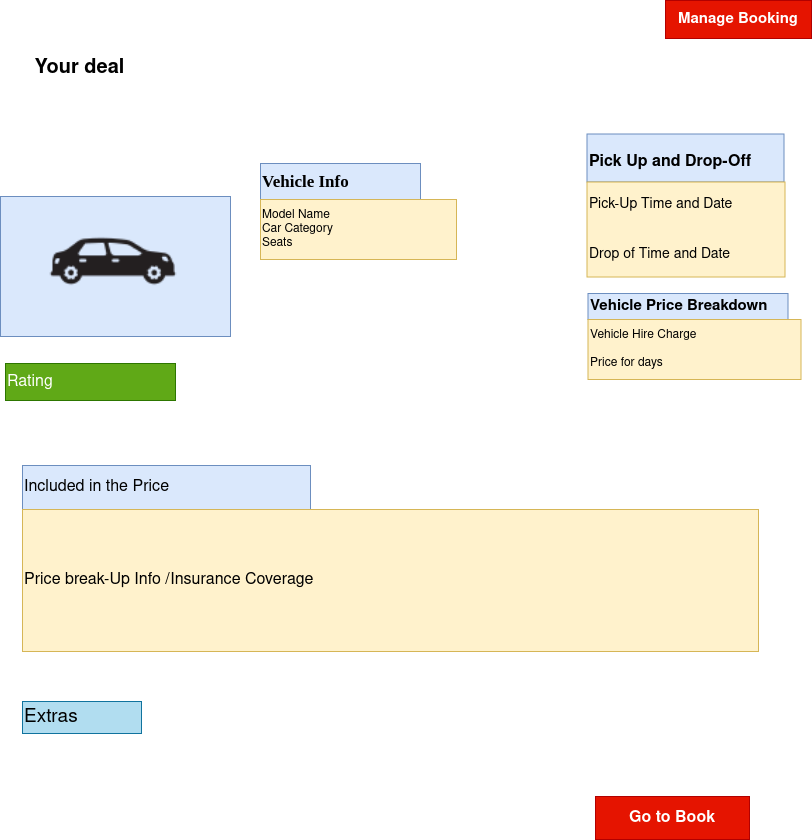

The diagram above was exported from draw.io. Its source (the exported page's mxGraphModel, read from the mxfile embedded in the PNG):
<mxGraphModel dx="991" dy="579" grid="0" gridSize="10" guides="1" tooltips="1" connect="1" arrows="1" fold="1" page="1" pageScale="1" pageWidth="850" pageHeight="1100" background="#FFFFFF" math="0" shadow="0">
  <root>
    <mxCell id="0" />
    <mxCell id="1" parent="0" />
    <mxCell id="ktBNkaMkmdWzDWVX2hHn-10" value="" style="rounded=0;whiteSpace=wrap;html=1;fillColor=#dae8fc;strokeColor=#6c8ebf;" vertex="1" parent="1">
      <mxGeometry x="27" y="206" width="230" height="140" as="geometry" />
    </mxCell>
    <mxCell id="ktBNkaMkmdWzDWVX2hHn-11" value="" style="shape=image;html=1;verticalAlign=top;verticalLabelPosition=bottom;labelBackgroundColor=#ffffff;imageAspect=0;aspect=fixed;image=https://cdn4.iconfinder.com/data/icons/transportation-190/1000/transport_automobile_auto_sedan_car_transportation_vehicle-128.png;flipH=1;" vertex="1" parent="1">
      <mxGeometry x="49" y="181" width="180" height="180" as="geometry" />
    </mxCell>
    <mxCell id="ktBNkaMkmdWzDWVX2hHn-13" value="&lt;div align=&quot;left&quot;&gt;&lt;font style=&quot;font-size: 17px;&quot; face=&quot;Times New Roman&quot;&gt;&lt;b style=&quot;&quot;&gt;Vehicle Info&lt;/b&gt;&lt;/font&gt;&lt;br&gt;&lt;/div&gt;" style="rounded=0;whiteSpace=wrap;html=1;align=left;fillColor=#dae8fc;strokeColor=#6c8ebf;" vertex="1" parent="1">
      <mxGeometry x="287" y="173" width="160" height="36" as="geometry" />
    </mxCell>
    <mxCell id="ktBNkaMkmdWzDWVX2hHn-15" value="&lt;div align=&quot;left&quot;&gt;Model Name&lt;/div&gt;&lt;div align=&quot;left&quot;&gt;Car Category&lt;/div&gt;&lt;div align=&quot;left&quot;&gt;Seats&lt;br&gt;&lt;/div&gt;" style="rounded=0;whiteSpace=wrap;html=1;align=left;fillColor=#fff2cc;strokeColor=#d6b656;" vertex="1" parent="1">
      <mxGeometry x="287" y="209" width="196" height="60" as="geometry" />
    </mxCell>
    <mxCell id="ktBNkaMkmdWzDWVX2hHn-22" value="&lt;div style=&quot;font-size: 16px;&quot; align=&quot;left&quot;&gt;&lt;h1&gt;&lt;b&gt;&lt;font style=&quot;font-size: 16px;&quot;&gt;Pick Up and Drop-Off&lt;br&gt;&lt;/font&gt;&lt;/b&gt;&lt;/h1&gt;&lt;/div&gt;" style="rounded=0;whiteSpace=wrap;html=1;align=left;fillColor=#dae8fc;strokeColor=#6c8ebf;" vertex="1" parent="1">
      <mxGeometry x="613.5" y="143.5" width="197" height="48" as="geometry" />
    </mxCell>
    <mxCell id="ktBNkaMkmdWzDWVX2hHn-24" value="&lt;div style=&quot;font-size: 14px;&quot; align=&quot;left&quot;&gt;&lt;font style=&quot;font-size: 14px;&quot;&gt;Pick-Up Time and Date&lt;/font&gt;&lt;/div&gt;&lt;div style=&quot;font-size: 14px;&quot; align=&quot;left&quot;&gt;&lt;font style=&quot;font-size: 14px;&quot;&gt;&lt;br&gt;&lt;/font&gt;&lt;/div&gt;&lt;div style=&quot;font-size: 14px;&quot; align=&quot;left&quot;&gt;&lt;font style=&quot;font-size: 14px;&quot;&gt;&lt;br&gt;&lt;/font&gt;&lt;/div&gt;&lt;div style=&quot;font-size: 14px;&quot; align=&quot;left&quot;&gt;&lt;font style=&quot;font-size: 14px;&quot;&gt;Drop of Time and Date&lt;font style=&quot;font-size: 14px;&quot;&gt;&lt;br&gt;&lt;/font&gt;&lt;/font&gt;&lt;/div&gt;" style="rounded=0;whiteSpace=wrap;html=1;align=left;fillColor=#fff2cc;strokeColor=#d6b656;" vertex="1" parent="1">
      <mxGeometry x="613.5" y="191.5" width="198" height="95" as="geometry" />
    </mxCell>
    <mxCell id="ktBNkaMkmdWzDWVX2hHn-27" value="&lt;div align=&quot;left&quot;&gt;&lt;font style=&quot;font-size: 15px;&quot;&gt;&lt;b&gt;Vehicle Price Breakdown&lt;/b&gt;&lt;/font&gt;&lt;/div&gt;" style="rounded=0;whiteSpace=wrap;html=1;align=left;fillColor=#dae8fc;strokeColor=#6c8ebf;" vertex="1" parent="1">
      <mxGeometry x="614.5" y="303" width="200" height="26" as="geometry" />
    </mxCell>
    <mxCell id="ktBNkaMkmdWzDWVX2hHn-29" value="&lt;div align=&quot;left&quot;&gt;Vehicle Hire Charge&lt;/div&gt;&lt;div align=&quot;left&quot;&gt;&amp;nbsp;&amp;nbsp;&amp;nbsp; &lt;br&gt;&lt;/div&gt;&lt;div align=&quot;left&quot;&gt;Price for days&lt;br&gt;&lt;/div&gt;" style="rounded=0;whiteSpace=wrap;html=1;align=left;fillColor=#fff2cc;strokeColor=#d6b656;" vertex="1" parent="1">
      <mxGeometry x="614.5" y="329" width="213" height="60" as="geometry" />
    </mxCell>
    <mxCell id="ktBNkaMkmdWzDWVX2hHn-30" value="&lt;font style=&quot;font-size: 15px;&quot;&gt;&lt;b&gt;Manage Booking&lt;/b&gt;&lt;/font&gt;" style="rounded=0;whiteSpace=wrap;html=1;fillColor=#e51400;strokeColor=#B20000;fontColor=#ffffff;" vertex="1" parent="1">
      <mxGeometry x="692" y="10" width="146" height="38" as="geometry" />
    </mxCell>
    <mxCell id="ktBNkaMkmdWzDWVX2hHn-32" value="&lt;b&gt;&lt;font style=&quot;font-size: 20px;&quot;&gt;Your deal&lt;/font&gt;&lt;/b&gt;" style="text;html=1;align=center;verticalAlign=middle;resizable=0;points=[];autosize=1;strokeColor=none;fillColor=none;" vertex="1" parent="1">
      <mxGeometry x="52" y="60" width="108" height="36" as="geometry" />
    </mxCell>
    <mxCell id="ktBNkaMkmdWzDWVX2hHn-33" value="&lt;div align=&quot;left&quot;&gt;&lt;font style=&quot;font-size: 16px;&quot;&gt;Rating&lt;/font&gt;&lt;/div&gt;" style="rounded=0;whiteSpace=wrap;html=1;align=left;fillColor=#60a917;strokeColor=#2D7600;fontColor=#ffffff;" vertex="1" parent="1">
      <mxGeometry x="32" y="373" width="170" height="37" as="geometry" />
    </mxCell>
    <mxCell id="ktBNkaMkmdWzDWVX2hHn-34" value="&lt;div style=&quot;font-size: 13px;&quot; align=&quot;left&quot;&gt;&lt;font style=&quot;font-size: 16px;&quot;&gt;Included in the Price&lt;/font&gt;&lt;/div&gt;" style="rounded=0;whiteSpace=wrap;html=1;align=left;fillColor=#dae8fc;strokeColor=#6c8ebf;" vertex="1" parent="1">
      <mxGeometry x="49" y="475" width="288" height="44" as="geometry" />
    </mxCell>
    <mxCell id="ktBNkaMkmdWzDWVX2hHn-35" value="&lt;div style=&quot;font-size: 13px;&quot; align=&quot;left&quot;&gt;&lt;font style=&quot;font-size: 16px;&quot;&gt;Price break-Up Info /Insurance Coverage &lt;br&gt;&lt;/font&gt;&lt;/div&gt;" style="rounded=0;whiteSpace=wrap;html=1;align=left;fillColor=#fff2cc;strokeColor=#d6b656;" vertex="1" parent="1">
      <mxGeometry x="49" y="519" width="736" height="142" as="geometry" />
    </mxCell>
    <mxCell id="ktBNkaMkmdWzDWVX2hHn-36" value="&lt;div align=&quot;left&quot;&gt;&lt;font style=&quot;font-size: 19px;&quot;&gt;Extras&lt;/font&gt;&lt;/div&gt;" style="rounded=0;whiteSpace=wrap;html=1;align=left;fillColor=#b1ddf0;strokeColor=#10739e;" vertex="1" parent="1">
      <mxGeometry x="49" y="711" width="119" height="32" as="geometry" />
    </mxCell>
    <mxCell id="ktBNkaMkmdWzDWVX2hHn-38" value="&lt;div align=&quot;center&quot;&gt;&lt;font style=&quot;font-size: 16px;&quot;&gt;&lt;b&gt;Go to Book&lt;/b&gt;&lt;/font&gt;&lt;/div&gt;" style="rounded=0;whiteSpace=wrap;html=1;align=center;fillColor=#e51400;fontColor=#ffffff;strokeColor=#B20000;" vertex="1" parent="1">
      <mxGeometry x="622" y="806" width="154" height="43" as="geometry" />
    </mxCell>
  </root>
</mxGraphModel>